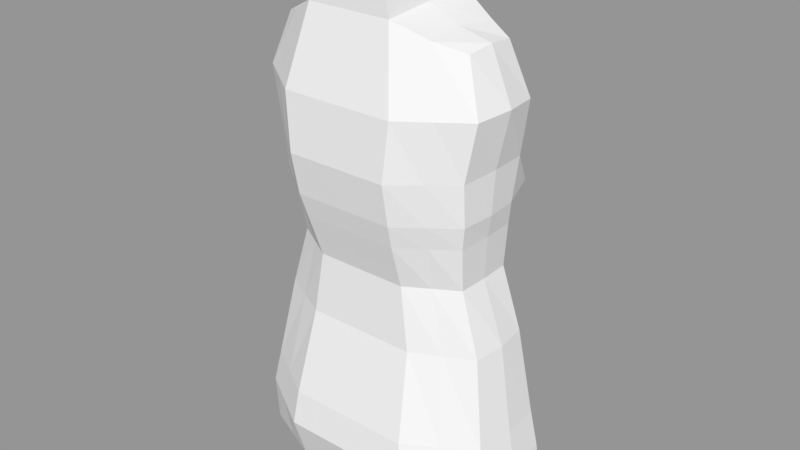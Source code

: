 # Source: Thieves.blend  (saved by Blender 2.79.0; exported with 4.5.12 LTS)
import bpy
from mathutils import Matrix  # noqa: F401  (used for matrix-valued properties, if any)

bpy.ops.wm.read_factory_settings(use_empty=True)
scene = bpy.context.scene
scene.name = 'Scene'

# ---- collections
col_collection_1 = bpy.data.collections.new('Collection 1'); scene.collection.children.link(col_collection_1)

# ---- meshes
me_cube_001 = bpy.data.meshes.new('Cube.001')
me_cube_001.from_pydata([(-1.45, -0.8499, -1.163), (-0.9801, -0.8636, 3.46), (-1.45, -0.09357, -1.163), (-0.9801, -0.3192, 3.46), (0.0, 0.2983, -1.163), (0.0, -0.1383, 3.711), (0.0, -1.166, -1.163), (0.0, -1.192, 3.711), (-1.041, -0.1674, 2.388), (-1.029, -0.2456, 1.968), (-0.9434, -0.1966, 1.281), (-1.286, -0.1156, -0.2264), (-1.041, -0.9702, 2.388), (-1.029, -0.9288, 1.968), (-0.9434, -0.8123, 1.281), (-1.286, -0.9349, -0.2264), (0.0, -1.398, 2.388), (0.0, -1.318, 1.968), (0.0, -1.093, 1.281), (0.0, -1.33, -0.2264), (0.0, 0.2389, 2.388), (0.0, 0.2818, 1.968), (0.0, 0.2498, 1.281), (0.0, 0.2322, -0.2264), (-1.134, -0.1621, 0.6436), (-1.134, -0.8266, 0.6436), (0.0, -1.12, 0.6436), (0.0, 0.289, 0.6436), (-1.368, -0.1061, -0.5935), (-1.368, -0.9595, -0.5935), (0.0, -1.378, -0.5935), (0.0, 0.2741, -0.5935), (-0.986, -0.2123, 1.733), (-0.986, -0.8913, 1.733), (0.0, -1.246, 1.733), (0.0, 0.2425, 1.733), (-1.151, -0.2217, 2.954), (-1.151, -0.9572, 2.954), (0.0, -1.373, 2.954), (0.0, 0.0503, 2.954), (-0.4297, -0.1383, 3.711), (-0.7245, -1.166, -1.163), (-0.7245, 0.2983, -1.163), (-0.4297, -1.192, 3.711), (-0.6424, -1.33, -0.2264), (-0.4713, -1.093, 1.281), (-0.5139, -1.318, 1.968), (-0.5199, -1.398, 2.388), (-0.6424, 0.2322, -0.2264), (-0.4713, 0.2498, 1.281), (-0.5139, 0.321, 1.968), (-0.5199, 0.2389, 2.388), (-0.5664, 0.289, 0.6436), (-0.5664, -1.12, 0.6436), (-0.6835, 0.2741, -0.5935), (-0.6835, -1.378, -0.5935), (-0.4926, 0.2425, 1.733), (-0.4926, -1.246, 1.733), (-0.575, -1.373, 2.954), (-0.575, 0.0503, 2.954), (-0.7349, -0.2288, 3.555), (-1.087, -1.008, -1.163), (-0.964, 0.09124, -0.2264), (-0.7073, 0.06559, 1.281), (-0.8564, 0.223, 1.968), (-0.7803, 0.05734, 2.388), (-0.85, 0.1054, 0.6436), (-1.026, 0.08399, -0.5935), (-0.7393, 0.06004, 1.733), (-0.863, -0.08571, 2.954), (-1.087, 0.1024, -1.163), (-0.7349, -1.028, 3.555), (-0.964, -1.132, -0.2264), (-0.7073, -0.9525, 1.281), (-0.7713, -1.124, 1.968), (-0.7803, -1.184, 2.388), (-0.85, -0.9735, 0.6436), (-1.026, -1.169, -0.5935), (-0.7393, -1.068, 1.733), (-0.863, -1.165, 2.954), (-1.48, -0.478, -1.168), (-1.001, -0.5959, 3.492), (-1.328, -0.5321, -0.2265), (-0.9548, -0.5096, 1.282), (-1.063, -0.5929, 1.978), (-1.078, -0.5755, 2.404), (-1.175, -0.4999, 0.6436), (-1.399, -0.54, -0.593), (-1.009, -0.5575, 1.74), (-1.217, -0.5956, 2.978), (-0.4142, -0.6623, 3.743), (-0.6911, -0.635, 3.587), (-0.3997, -1.192, 4.17), (0.0, -1.192, 4.17), (0.0, -0.6742, 4.202), (0.0, -0.1385, 4.17), (-0.3997, -0.1385, 4.17), (-0.3842, -0.6624, 4.202), (-0.3632, -0.6624, 3.94), (0.0, -1.192, 3.907), (-0.3787, -1.192, 3.907), (-0.3787, -0.1384, 3.907), (0.0, -0.1384, 3.907)], [], [(69, 36, 3, 60), (89, 37, 1, 81), (101, 98, 97, 96), (58, 38, 7, 43), (55, 30, 19, 44), (53, 26, 18, 45), (57, 34, 17, 46), (46, 17, 16, 47), (87, 29, 15, 82), (86, 25, 14, 83), (88, 33, 13, 84), (84, 13, 12, 85), (67, 28, 11, 62), (66, 24, 10, 63), (68, 32, 9, 64), (64, 9, 8, 65), (62, 11, 24, 66), (82, 15, 25, 86), (44, 19, 26, 53), (70, 2, 28, 67), (80, 0, 29, 87), (41, 6, 30, 55), (63, 10, 32, 68), (83, 14, 33, 88), (45, 18, 34, 57), (47, 16, 38, 58), (85, 12, 37, 89), (65, 8, 36, 69), (20, 51, 59, 39), (75, 47, 58, 79), (73, 45, 57, 78), (22, 49, 56, 35), (61, 41, 55, 77), (4, 42, 54, 31), (72, 44, 53, 76), (23, 48, 52, 27), (21, 50, 51, 20), (35, 56, 50, 21), (27, 52, 49, 22), (31, 54, 48, 23), (74, 46, 47, 75), (78, 57, 46, 74), (76, 53, 45, 73), (77, 55, 44, 72), (79, 58, 43, 71), (91, 71, 43, 90), (39, 59, 40, 5), (81, 1, 71, 91), (37, 79, 71, 1), (29, 77, 72, 15), (25, 76, 73, 14), (33, 78, 74, 13), (13, 74, 75, 12), (15, 72, 76, 25), (0, 61, 77, 29), (14, 73, 78, 33), (12, 75, 79, 37), (51, 65, 69, 59), (49, 63, 68, 56), (42, 70, 67, 54), (48, 62, 66, 52), (50, 64, 65, 51), (56, 68, 64, 50), (52, 66, 63, 49), (54, 67, 62, 48), (59, 69, 60, 40), (3, 81, 91, 60), (60, 91, 90, 40), (8, 85, 89, 36), (10, 83, 88, 32), (2, 80, 87, 28), (11, 82, 86, 24), (9, 84, 85, 8), (32, 88, 84, 9), (24, 86, 83, 10), (28, 87, 82, 11), (100, 99, 93, 92), (36, 89, 81, 3), (97, 92, 93, 94), (96, 97, 94, 95), (98, 100, 92, 97), (102, 101, 96, 95), (5, 40, 101, 102), (90, 43, 100, 98), (43, 7, 99, 100), (40, 90, 98, 101)])
me_cube_001.use_remesh_preserve_volume = False
me_cube_001.use_remesh_preserve_attributes = False
me_cube_001.use_mirror_vertex_groups = False
me_cube_001.update()

# ---- objects
ob_cube = bpy.data.objects.new('Cube', me_cube_001)

# ---- transforms, parenting, visibility, modifiers, constraints
ob_cube.location = (0.0, 0.0, 5.703)
ob_cube.scale = (0.7031, 0.7031, 0.7031)
ob_cube.lineart.crease_threshold = 0.0
_m = ob_cube.modifiers.new('Mirror', 'MIRROR')
_m.use_clip = True

# ---- collection membership
col_collection_1.objects.link(ob_cube)

# ---- scene / render settings (as saved in the file)
scene.frame_start = 1; scene.frame_end = 250; scene.frame_set(1)
scene.render.engine = 'BLENDER_EEVEE_NEXT'
scene.render.resolution_percentage = 50
scene.render.dither_intensity = 0.0
scene.cycles.use_denoising = False
scene.cycles.samples = 128
scene.cycles.sampling_pattern = 'TABULATED_SOBOL'
scene.cycles.use_adaptive_sampling = False
scene.cycles.use_light_tree = False
scene.cycles.blur_glossy = 0.0
scene.cycles.sample_clamp_indirect = 0.0
scene.view_settings.view_transform = 'Standard'
bpy.context.view_layer.update()

# ---- added for rendering (the .blend has no active camera and no usable light): camera, sun + grey world if the file has none
cam_auto = bpy.data.cameras.new('AutoCamera')
cam_auto.lens = 50.0
cam_auto.sensor_width = 36.0
cam_auto.clip_end = 1000.0
ob_auto_camera = bpy.data.objects.new('AutoCamera', cam_auto)
scene.collection.objects.link(ob_auto_camera)
ob_auto_camera.location = (4.14282, -5.35018, 10.0838)
ob_auto_camera.rotation_euler = (1.09748, -7.21219e-08, 0.694738)
scene.camera = ob_auto_camera
light_auto_sun = bpy.data.lights.new('AutoSun', 'SUN')
light_auto_sun.energy = 3.0
light_auto_sun.angle = 0.0523599
ob_auto_sun = bpy.data.objects.new('AutoSun', light_auto_sun)
scene.collection.objects.link(ob_auto_sun)
ob_auto_sun.rotation_euler = (0.872665, 0.174533, 0.523599)
if scene.world is None:
    world_auto = bpy.data.worlds.new('AutoWorld')
    world_auto.color = (0.3, 0.3, 0.3)
    scene.world = world_auto
bpy.context.view_layer.update()
